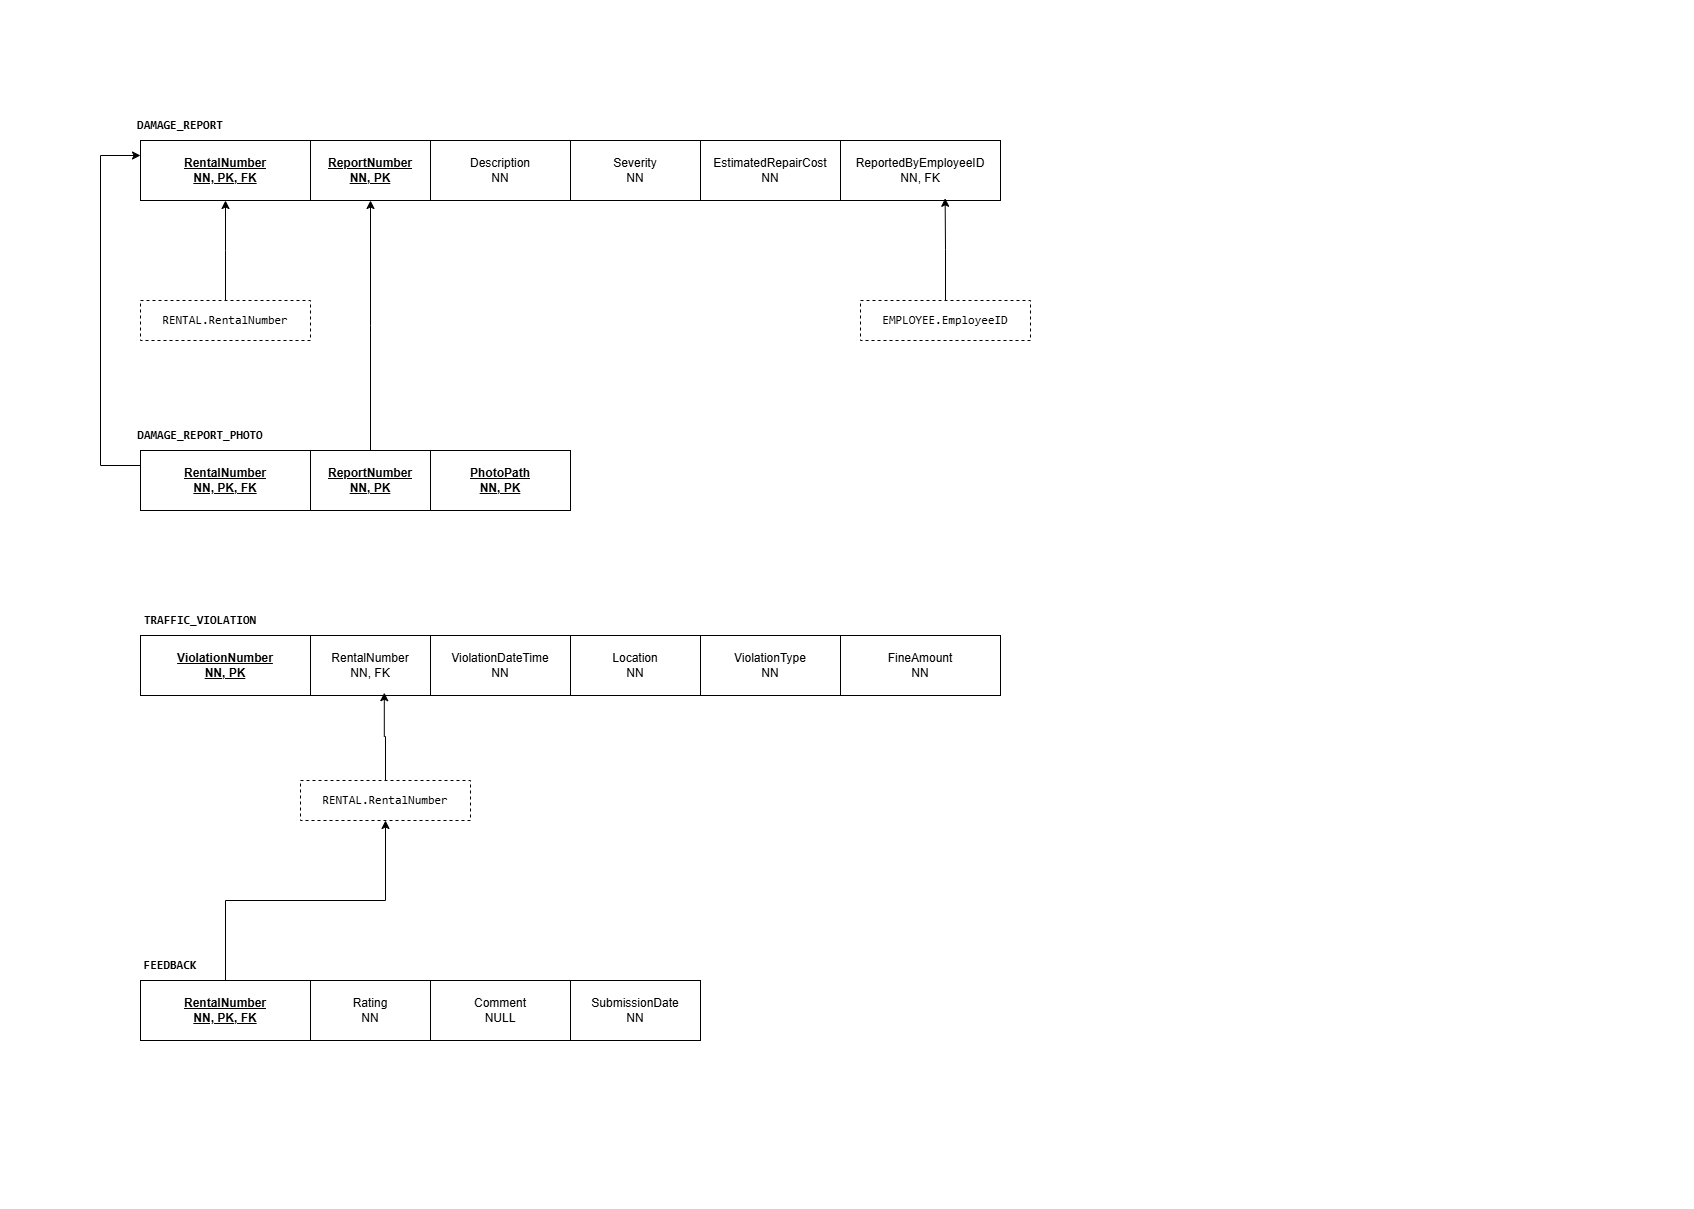

The diagram above was exported from draw.io. Its source (the exported page's mxGraphModel, read from the mxfile embedded in the PNG):
<mxGraphModel dx="990" dy="596" grid="1" gridSize="10" guides="1" tooltips="1" connect="1" arrows="1" fold="1" page="1" pageScale="1" pageWidth="827" pageHeight="1169" math="0" shadow="0">
  <root>
    <mxCell id="0" />
    <mxCell id="1" parent="0" />
    <mxCell id="MZiKHW6gg9ZpBBV_6QPt-1" parent="1" style="rounded=0;whiteSpace=wrap;html=1;" value="&lt;div&gt;&lt;b&gt;&lt;u&gt;RentalNumber&lt;/u&gt;&lt;/b&gt;&lt;/div&gt;&lt;div&gt;&lt;b&gt;&lt;u&gt;NN, PK, FK&lt;/u&gt;&lt;/b&gt;&lt;/div&gt;" vertex="1">
      <mxGeometry height="60" width="170" x="120" y="120" as="geometry" />
    </mxCell>
    <mxCell id="MZiKHW6gg9ZpBBV_6QPt-2" parent="1" style="rounded=0;whiteSpace=wrap;html=1;" value="&lt;div&gt;&lt;b&gt;&lt;u&gt;ReportNumber&lt;/u&gt;&lt;/b&gt;&lt;/div&gt;&lt;div&gt;&lt;b&gt;&lt;u&gt;NN, PK&lt;/u&gt;&lt;/b&gt;&lt;/div&gt;" vertex="1">
      <mxGeometry height="60" width="120" x="290" y="120" as="geometry" />
    </mxCell>
    <mxCell id="MZiKHW6gg9ZpBBV_6QPt-3" parent="1" style="rounded=0;whiteSpace=wrap;html=1;" value="&lt;div&gt;Description&lt;/div&gt;&lt;div&gt;NN&lt;/div&gt;" vertex="1">
      <mxGeometry height="60" width="140" x="410" y="120" as="geometry" />
    </mxCell>
    <mxCell id="MZiKHW6gg9ZpBBV_6QPt-4" parent="1" style="rounded=0;whiteSpace=wrap;html=1;" value="&lt;div&gt;Severity&lt;/div&gt;&lt;div&gt;NN&lt;/div&gt;" vertex="1">
      <mxGeometry height="60" width="130" x="550" y="120" as="geometry" />
    </mxCell>
    <mxCell id="MZiKHW6gg9ZpBBV_6QPt-5" parent="1" style="text;html=1;whiteSpace=wrap;strokeColor=none;fillColor=none;align=center;verticalAlign=middle;rounded=0;" value="&lt;code&gt;&lt;b&gt;DAMAGE_REPORT&lt;/b&gt;&lt;/code&gt;" vertex="1">
      <mxGeometry height="30" width="60" x="130" y="90" as="geometry" />
    </mxCell>
    <mxCell id="MZiKHW6gg9ZpBBV_6QPt-6" parent="1" style="rounded=0;whiteSpace=wrap;html=1;" value="&lt;div&gt;EstimatedRepairCost&lt;/div&gt;&lt;div&gt;NN&lt;/div&gt;" vertex="1">
      <mxGeometry height="60" width="140" x="680" y="120" as="geometry" />
    </mxCell>
    <mxCell id="ev_0XapJ2lOwomOW7vQs-1" parent="1" style="rounded=0;whiteSpace=wrap;html=1;" value="&lt;div&gt;ReportedByEmployeeID&lt;/div&gt;&lt;div&gt;NN, FK&lt;/div&gt;" vertex="1">
      <mxGeometry height="60" width="160" x="820" y="120" as="geometry" />
    </mxCell>
    <mxCell id="k1l4Knh0DKNFpQwnYjPI-6" edge="1" parent="1" source="ev_0XapJ2lOwomOW7vQs-2" style="edgeStyle=elbowEdgeStyle;rounded=0;orthogonalLoop=1;jettySize=auto;elbow=vertical;html=1;exitX=0;exitY=0.25;exitDx=0;exitDy=0;entryX=0;entryY=0.25;entryDx=0;entryDy=0;defaultLabelBackgroundColor=page;labelPadding=0 4;" target="MZiKHW6gg9ZpBBV_6QPt-1">
      <mxGeometry relative="1" as="geometry">
        <Array as="points">
          <mxPoint x="80" y="290" />
        </Array>
      </mxGeometry>
    </mxCell>
    <mxCell id="ev_0XapJ2lOwomOW7vQs-2" parent="1" style="rounded=0;whiteSpace=wrap;html=1;" value="&lt;div&gt;&lt;b&gt;&lt;u&gt;RentalNumber&lt;/u&gt;&lt;/b&gt;&lt;/div&gt;&lt;div&gt;&lt;b&gt;&lt;u&gt;NN, PK, FK&lt;/u&gt;&lt;/b&gt;&lt;/div&gt;" vertex="1">
      <mxGeometry height="60" width="170" x="120" y="430" as="geometry" />
    </mxCell>
    <mxCell id="k1l4Knh0DKNFpQwnYjPI-5" edge="1" parent="1" source="ev_0XapJ2lOwomOW7vQs-3" style="edgeStyle=elbowEdgeStyle;rounded=0;orthogonalLoop=1;jettySize=auto;elbow=vertical;html=1;exitX=0.5;exitY=0;exitDx=0;exitDy=0;entryX=0.5;entryY=1;entryDx=0;entryDy=0;defaultLabelBackgroundColor=page;labelPadding=0 4;" target="MZiKHW6gg9ZpBBV_6QPt-2">
      <mxGeometry relative="1" as="geometry" />
    </mxCell>
    <mxCell id="ev_0XapJ2lOwomOW7vQs-3" parent="1" style="rounded=0;whiteSpace=wrap;html=1;" value="&lt;div&gt;&lt;b&gt;&lt;u&gt;ReportNumber&lt;/u&gt;&lt;/b&gt;&lt;/div&gt;&lt;div&gt;&lt;b&gt;&lt;u&gt;NN, PK&lt;/u&gt;&lt;/b&gt;&lt;/div&gt;" vertex="1">
      <mxGeometry height="60" width="120" x="290" y="430" as="geometry" />
    </mxCell>
    <mxCell id="ev_0XapJ2lOwomOW7vQs-4" parent="1" style="rounded=0;whiteSpace=wrap;html=1;" value="&lt;div&gt;&lt;b&gt;&lt;u&gt;PhotoPath&lt;/u&gt;&lt;/b&gt;&lt;/div&gt;&lt;div&gt;&lt;b&gt;&lt;u&gt;NN, PK&lt;/u&gt;&lt;/b&gt;&lt;/div&gt;" vertex="1">
      <mxGeometry height="60" width="140" x="410" y="430" as="geometry" />
    </mxCell>
    <mxCell id="ev_0XapJ2lOwomOW7vQs-6" parent="1" style="text;html=1;whiteSpace=wrap;strokeColor=none;fillColor=none;align=center;verticalAlign=middle;rounded=0;" value="&lt;code&gt;&lt;b&gt;DAMAGE_REPORT_PHOTO&lt;/b&gt;&lt;/code&gt;" vertex="1">
      <mxGeometry height="30" width="60" x="150" y="400" as="geometry" />
    </mxCell>
    <mxCell id="k1l4Knh0DKNFpQwnYjPI-2" edge="1" parent="1" source="k1l4Knh0DKNFpQwnYjPI-1" style="edgeStyle=elbowEdgeStyle;rounded=0;orthogonalLoop=1;jettySize=auto;elbow=vertical;html=1;entryX=0.5;entryY=1;entryDx=0;entryDy=0;defaultLabelBackgroundColor=page;labelPadding=0 4;" target="MZiKHW6gg9ZpBBV_6QPt-1">
      <mxGeometry relative="1" as="geometry" />
    </mxCell>
    <mxCell id="k1l4Knh0DKNFpQwnYjPI-1" parent="1" style="whiteSpace=wrap;html=1;align=center;dashed=1;" value="&lt;div&gt;&lt;pre dir=&quot;ltr&quot;&gt;&lt;code&gt;RENTAL.RentalNumber&lt;/code&gt;&lt;/pre&gt;&lt;/div&gt;&lt;p&gt;&lt;/p&gt;" vertex="1">
      <mxGeometry height="40" width="170" x="120" y="280" as="geometry" />
    </mxCell>
    <mxCell id="k1l4Knh0DKNFpQwnYjPI-3" parent="1" style="whiteSpace=wrap;html=1;align=center;dashed=1;" value="&lt;div&gt;&lt;pre dir=&quot;ltr&quot;&gt;&lt;code&gt;EMPLOYEE.EmployeeID&lt;/code&gt;&lt;/pre&gt;&lt;/div&gt;&lt;p&gt;&lt;/p&gt;" vertex="1">
      <mxGeometry height="40" width="170" x="840" y="280" as="geometry" />
    </mxCell>
    <mxCell id="k1l4Knh0DKNFpQwnYjPI-4" edge="1" parent="1" source="k1l4Knh0DKNFpQwnYjPI-3" style="edgeStyle=elbowEdgeStyle;rounded=0;orthogonalLoop=1;jettySize=auto;elbow=vertical;html=1;entryX=0.654;entryY=0.963;entryDx=0;entryDy=0;entryPerimeter=0;defaultLabelBackgroundColor=page;labelPadding=0 4;" target="ev_0XapJ2lOwomOW7vQs-1">
      <mxGeometry relative="1" as="geometry" />
    </mxCell>
    <mxCell id="k1l4Knh0DKNFpQwnYjPI-7" parent="1" style="rounded=0;whiteSpace=wrap;html=1;" value="&lt;div&gt;&lt;b&gt;&lt;u&gt;ViolationNumber&lt;/u&gt;&lt;/b&gt;&lt;/div&gt;&lt;div&gt;&lt;b&gt;&lt;u&gt;NN, PK&lt;/u&gt;&lt;/b&gt;&lt;/div&gt;" vertex="1">
      <mxGeometry height="60" width="170" x="120" y="615" as="geometry" />
    </mxCell>
    <mxCell id="k1l4Knh0DKNFpQwnYjPI-8" parent="1" style="rounded=0;whiteSpace=wrap;html=1;" value="&lt;div&gt;RentalNumber&lt;/div&gt;&lt;div&gt;NN, FK&lt;/div&gt;" vertex="1">
      <mxGeometry height="60" width="120" x="290" y="615" as="geometry" />
    </mxCell>
    <mxCell id="k1l4Knh0DKNFpQwnYjPI-9" parent="1" style="rounded=0;whiteSpace=wrap;html=1;" value="&lt;div&gt;ViolationDateTime&lt;/div&gt;&lt;div&gt;NN&lt;/div&gt;" vertex="1">
      <mxGeometry height="60" width="140" x="410" y="615" as="geometry" />
    </mxCell>
    <mxCell id="k1l4Knh0DKNFpQwnYjPI-10" parent="1" style="rounded=0;whiteSpace=wrap;html=1;" value="&lt;div&gt;Location&lt;/div&gt;&lt;div&gt;NN&lt;/div&gt;" vertex="1">
      <mxGeometry height="60" width="130" x="550" y="615" as="geometry" />
    </mxCell>
    <mxCell id="k1l4Knh0DKNFpQwnYjPI-11" parent="1" style="text;html=1;whiteSpace=wrap;strokeColor=none;fillColor=none;align=center;verticalAlign=middle;rounded=0;" value="&lt;code&gt;&lt;b&gt;TRAFFIC_VIOLATION&lt;/b&gt;&lt;/code&gt;" vertex="1">
      <mxGeometry height="30" width="60" x="150" y="585" as="geometry" />
    </mxCell>
    <mxCell id="k1l4Knh0DKNFpQwnYjPI-12" parent="1" style="rounded=0;whiteSpace=wrap;html=1;" value="&lt;div&gt;ViolationType&lt;/div&gt;&lt;div&gt;NN&lt;/div&gt;" vertex="1">
      <mxGeometry height="60" width="140" x="680" y="615" as="geometry" />
    </mxCell>
    <mxCell id="k1l4Knh0DKNFpQwnYjPI-13" parent="1" style="rounded=0;whiteSpace=wrap;html=1;" value="&lt;div&gt;FineAmount&lt;/div&gt;&lt;div&gt;NN&lt;/div&gt;" vertex="1">
      <mxGeometry height="60" width="160" x="820" y="615" as="geometry" />
    </mxCell>
    <mxCell id="k1l4Knh0DKNFpQwnYjPI-14" parent="1" style="whiteSpace=wrap;html=1;align=center;dashed=1;" value="&lt;div&gt;&lt;pre dir=&quot;ltr&quot;&gt;&lt;code&gt;RENTAL.RentalNumber&lt;/code&gt;&lt;/pre&gt;&lt;/div&gt;&lt;p&gt;&lt;/p&gt;" vertex="1">
      <mxGeometry height="40" width="170" x="280" y="760" as="geometry" />
    </mxCell>
    <mxCell id="k1l4Knh0DKNFpQwnYjPI-15" edge="1" parent="1" source="k1l4Knh0DKNFpQwnYjPI-14" style="edgeStyle=elbowEdgeStyle;rounded=0;orthogonalLoop=1;jettySize=auto;elbow=vertical;html=1;exitX=0.5;exitY=0;exitDx=0;exitDy=0;entryX=0.615;entryY=0.953;entryDx=0;entryDy=0;entryPerimeter=0;defaultLabelBackgroundColor=page;labelPadding=0 4;" target="k1l4Knh0DKNFpQwnYjPI-8">
      <mxGeometry relative="1" as="geometry" />
    </mxCell>
    <mxCell id="k1l4Knh0DKNFpQwnYjPI-23" edge="1" parent="1" source="k1l4Knh0DKNFpQwnYjPI-16" style="edgeStyle=elbowEdgeStyle;rounded=0;orthogonalLoop=1;jettySize=auto;elbow=vertical;html=1;exitX=0.5;exitY=0;exitDx=0;exitDy=0;entryX=0.5;entryY=1;entryDx=0;entryDy=0;defaultLabelBackgroundColor=page;labelPadding=0 4;" target="k1l4Knh0DKNFpQwnYjPI-14">
      <mxGeometry relative="1" as="geometry" />
    </mxCell>
    <mxCell id="k1l4Knh0DKNFpQwnYjPI-16" parent="1" style="rounded=0;whiteSpace=wrap;html=1;" value="&lt;div&gt;&lt;b&gt;&lt;u&gt;RentalNumber&lt;/u&gt;&lt;/b&gt;&lt;/div&gt;&lt;div&gt;&lt;b&gt;&lt;u&gt;NN, PK, FK&lt;/u&gt;&lt;/b&gt;&lt;/div&gt;" vertex="1">
      <mxGeometry height="60" width="170" x="120" y="960" as="geometry" />
    </mxCell>
    <mxCell id="k1l4Knh0DKNFpQwnYjPI-17" parent="1" style="rounded=0;whiteSpace=wrap;html=1;" value="&lt;div&gt;Rating&lt;/div&gt;&lt;div&gt;NN&lt;/div&gt;" vertex="1">
      <mxGeometry height="60" width="120" x="290" y="960" as="geometry" />
    </mxCell>
    <mxCell id="k1l4Knh0DKNFpQwnYjPI-18" parent="1" style="rounded=0;whiteSpace=wrap;html=1;" value="&lt;div&gt;Comment&lt;/div&gt;&lt;div&gt;NULL&lt;/div&gt;" vertex="1">
      <mxGeometry height="60" width="140" x="410" y="960" as="geometry" />
    </mxCell>
    <mxCell id="k1l4Knh0DKNFpQwnYjPI-19" parent="1" style="rounded=0;whiteSpace=wrap;html=1;" value="&lt;div&gt;SubmissionDate&lt;/div&gt;&lt;div&gt;NN&lt;/div&gt;" vertex="1">
      <mxGeometry height="60" width="130" x="550" y="960" as="geometry" />
    </mxCell>
    <mxCell id="k1l4Knh0DKNFpQwnYjPI-20" parent="1" style="text;html=1;whiteSpace=wrap;strokeColor=none;fillColor=none;align=center;verticalAlign=middle;rounded=0;" value="&lt;code&gt;&lt;b&gt;FEEDBACK&lt;/b&gt;&lt;/code&gt;" vertex="1">
      <mxGeometry height="30" width="60" x="120" y="930" as="geometry" />
    </mxCell>
  </root>
</mxGraphModel>